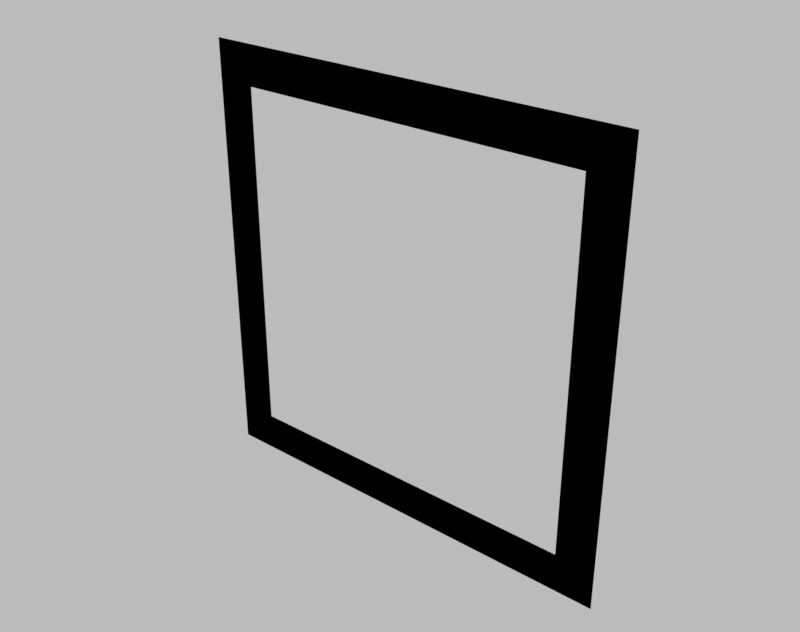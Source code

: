 # Source: frame_dark.blend  (saved by Blender 4.0.36; exported with 4.5.12 LTS)
import bpy
from mathutils import Matrix  # noqa: F401  (used for matrix-valued properties, if any)

bpy.ops.wm.read_factory_settings(use_empty=True)
scene = bpy.context.scene
scene.name = 'Scene'

# ---- collections
col_collection = bpy.data.collections.new('Collection'); scene.collection.children.link(col_collection)

# ---- materials (node trees are filled in below, after node groups)
mat_material_001 = bpy.data.materials.new('Material.001')

# ---- material node trees
mat_material_001.use_nodes = True; mat_material_001.node_tree.nodes.clear()
_N = mat_material_001.node_tree.nodes; _L = mat_material_001.node_tree.links
n0 = _N.new('ShaderNodeOutputMaterial'); n0.name = 'Material Output'; n0.location = (276, 310)
n1 = _N.new('ShaderNodeEmission'); n1.name = 'Emission'; n1.location = (-172, 211)
n1.inputs[0].default_value = (0.0, 0.0, 0.0, 1.0)
n1.inputs[1].default_value = 100.0
n2 = _N.new('ShaderNodeLightPath'); n2.name = 'Light Path'; n2.location = (-176, 571)
n3 = _N.new('ShaderNodeMixShader'); n3.name = 'Mix Shader'; n3.location = (56, 291)
_L.new(n3.outputs[0], n0.inputs[0])
_L.new(n1.outputs[0], n3.inputs[2])
_L.new(n2.outputs[0], n3.inputs[0])
n0.is_active_output = True

# ---- world
world_world = bpy.data.worlds.new('World'); scene.world = world_world
world_world.use_nodes = True; world_world.node_tree.nodes.clear()
_N = world_world.node_tree.nodes; _L = world_world.node_tree.links
n0 = _N.new('ShaderNodeOutputWorld'); n0.name = 'World Output'; n0.location = (300, 300)
n1 = _N.new('ShaderNodeBackground'); n1.name = 'Background'; n1.location = (110, 300)
n2 = _N.new('ShaderNodeBrightContrast'); n2.name = 'Brightness/Contrast'; n2.location = (-80, 300)
n2.inputs[0].default_value = (0.5, 0.5, 0.5, 1.0)
_L.new(n1.outputs[0], n0.inputs[0])
_L.new(n2.outputs[0], n1.inputs[0])
n0.is_active_output = True
world_world.color = (0.05088, 0.05088, 0.05088)
world_world.use_sun_shadow = False
world_world.sun_shadow_jitter_overblur = 0.0

# ---- meshes
me_plane = bpy.data.meshes.new('Plane')
me_plane.from_pydata([(-0.75, -0.75, 0.0), (0.75, -0.75, 0.0), (-0.75, 0.75, 0.0), (0.75, 0.75, 0.0), (-0.6133, 0.6133, 0.0), (-0.6133, -0.6133, 0.0), (0.6133, -0.6133, 0.0), (0.6133, 0.6133, 0.0)], [], [(5, 4, 2, 0), (6, 5, 0, 1), (7, 6, 1, 3), (4, 7, 3, 2)])
_uv = me_plane.uv_layers.new(name='UVMap')
_uv.uv.foreach_set('vector', [0.09114, 0.09114, 0.09114, 0.9089, 0.0, 1.0, 0.0, 0.0, 0.9089, 0.09114, 0.09114, 0.09114, 0.0, 0.0, 1.0, 0.0, 0.9089, 0.9089, 0.9089, 0.09114, 1.0, 0.0, 1.0, 1.0, 0.09114, 0.9089, 0.9089, 0.9089, 1.0, 1.0, 0.0, 1.0])
me_plane.materials.append(mat_material_001)
me_plane.update()

# ---- objects
ob_loom_obj = bpy.data.objects.new('Loom_Obj', me_plane)

# ---- transforms, parenting, visibility, modifiers, constraints
ob_loom_obj.location = (0.0, 0.0, 0.0)
ob_loom_obj.rotation_euler = (1.571, -0.0, 0.0)

# ---- collection membership
col_collection.objects.link(ob_loom_obj)

# ---- scene / render settings (as saved in the file)
scene.frame_start = 1; scene.frame_end = 1800; scene.frame_set(1680)
scene.render.engine = 'CYCLES'
scene.render.image_settings.color_mode = 'RGB'
scene.render.resolution_x = 304
scene.render.resolution_y = 240
scene.render.fps = 100
scene.cycles.use_denoising = False
scene.cycles.samples = 1000
scene.cycles.sampling_pattern = 'TABULATED_SOBOL'
scene.cycles.adaptive_min_samples = 1
scene.view_settings.view_transform = 'Standard'
bpy.context.view_layer.update()

# ---- added for rendering (the .blend has no active camera and no usable light): camera, sun
cam_auto = bpy.data.cameras.new('AutoCamera')
cam_auto.lens = 50.0
cam_auto.sensor_width = 36.0
cam_auto.clip_end = 1000.0
ob_auto_camera = bpy.data.objects.new('AutoCamera', cam_auto)
scene.collection.objects.link(ob_auto_camera)
ob_auto_camera.location = (1.9627, -2.35524, 1.57016)
ob_auto_camera.rotation_euler = (1.09748, -7.21219e-08, 0.694738)
scene.camera = ob_auto_camera
light_auto_sun = bpy.data.lights.new('AutoSun', 'SUN')
light_auto_sun.energy = 3.0
light_auto_sun.angle = 0.0523599
ob_auto_sun = bpy.data.objects.new('AutoSun', light_auto_sun)
scene.collection.objects.link(ob_auto_sun)
ob_auto_sun.rotation_euler = (0.872665, 0.174533, 0.523599)
bpy.context.view_layer.update()
